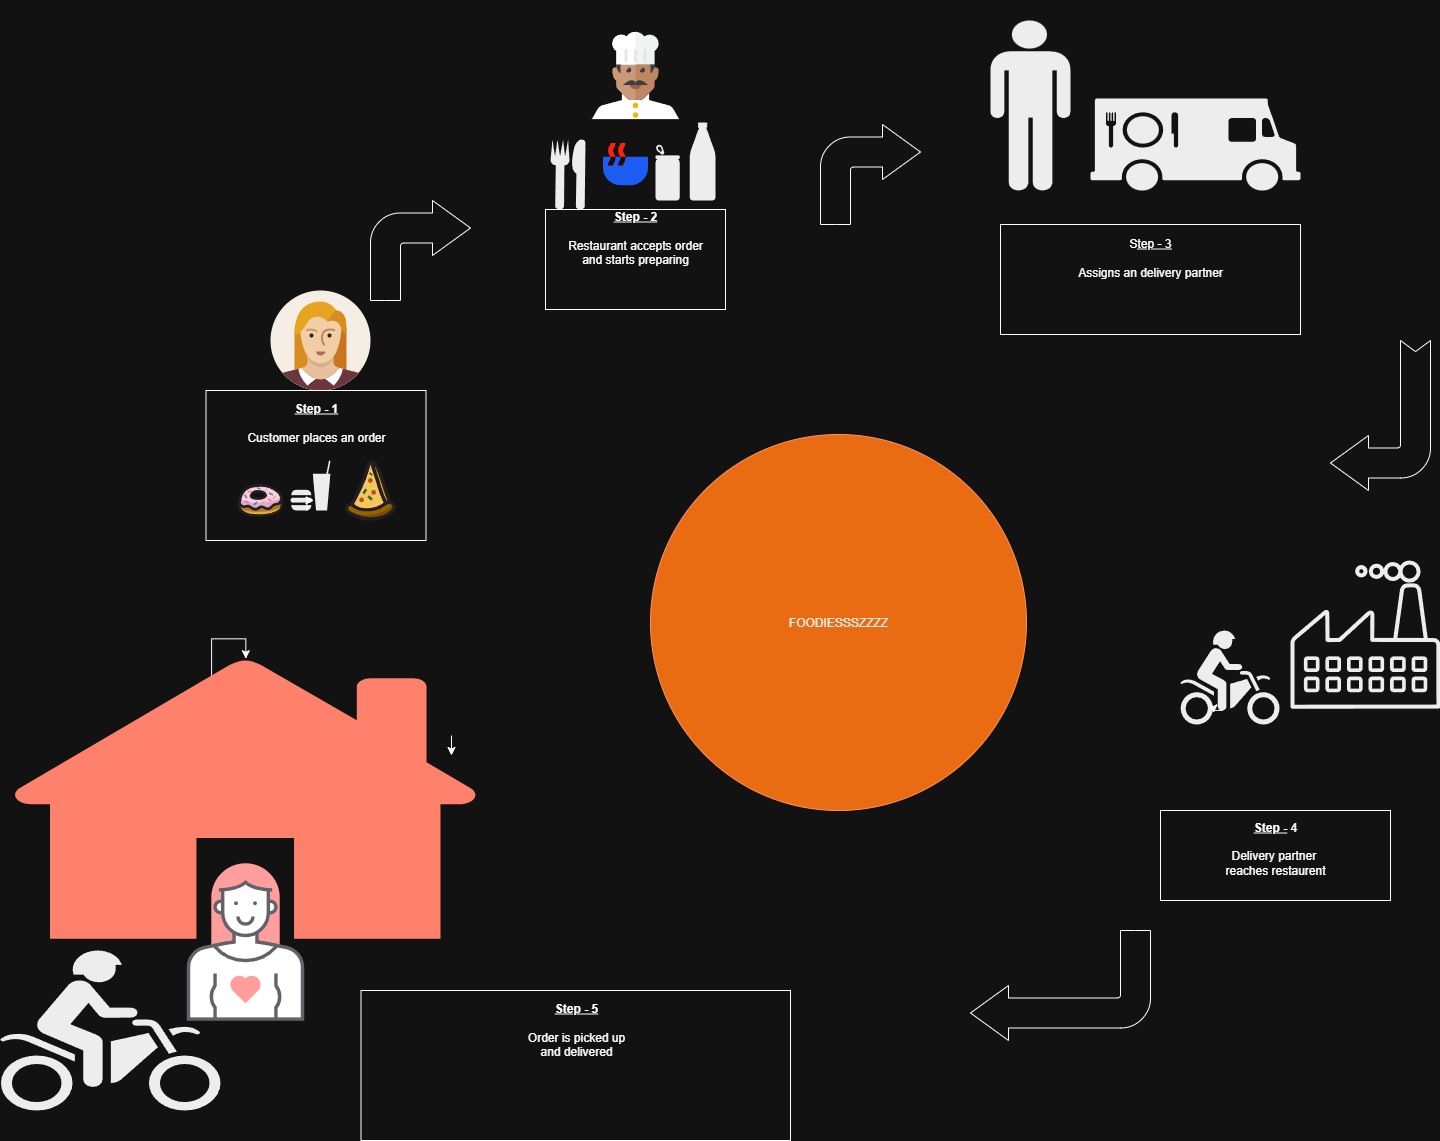

The diagram above was exported from draw.io. Its source (the exported page's mxGraphModel, read from the mxfile embedded in the PNG):
<mxGraphModel dx="3166" dy="2349" grid="1" gridSize="10" guides="1" tooltips="1" connect="1" arrows="1" fold="1" page="1" pageScale="1" pageWidth="850" pageHeight="1100" math="0" shadow="0">
  <root>
    <mxCell id="0" />
    <mxCell id="1" parent="0" />
    <mxCell id="6vqo1klmmoBEmlRy_uAJ-11" value="" style="shape=mxgraph.signs.sports.dirt_bike;html=1;pointerEvents=1;fillColor=#000000;strokeColor=none;verticalLabelPosition=bottom;verticalAlign=top;align=center;" parent="1" vertex="1">
      <mxGeometry x="920" y="490" width="99" height="94" as="geometry" />
    </mxCell>
    <mxCell id="6vqo1klmmoBEmlRy_uAJ-13" style="edgeStyle=orthogonalEdgeStyle;rounded=0;orthogonalLoop=1;jettySize=auto;html=1;exitX=0.42;exitY=0.85;exitDx=0;exitDy=0;exitPerimeter=0;entryX=0.335;entryY=0.877;entryDx=0;entryDy=0;entryPerimeter=0;" parent="1" source="6vqo1klmmoBEmlRy_uAJ-11" target="6vqo1klmmoBEmlRy_uAJ-11" edge="1">
      <mxGeometry relative="1" as="geometry" />
    </mxCell>
    <mxCell id="6vqo1klmmoBEmlRy_uAJ-25" value="" style="shape=image;html=1;verticalAlign=top;verticalLabelPosition=bottom;labelBackgroundColor=#ffffff;imageAspect=0;aspect=fixed;image=https://icons.diagrams.net/icon-cache1/User_Pictures-2256/female1-521.svg" parent="1" vertex="1">
      <mxGeometry x="10" y="150" width="100" height="100" as="geometry" />
    </mxCell>
    <mxCell id="6vqo1klmmoBEmlRy_uAJ-29" value="&lt;u&gt;&lt;b&gt;Step - 1&lt;/b&gt;&lt;/u&gt;&lt;div&gt;&lt;br&gt;&lt;/div&gt;&lt;div&gt;Customer places an order&lt;/div&gt;&lt;div&gt;&lt;br&gt;&lt;/div&gt;&lt;div&gt;&lt;br&gt;&lt;/div&gt;&lt;div&gt;&lt;br&gt;&lt;/div&gt;&lt;div&gt;&lt;br&gt;&lt;/div&gt;&lt;div&gt;&lt;br&gt;&lt;/div&gt;&lt;div&gt;&lt;br&gt;&lt;/div&gt;" style="rounded=0;whiteSpace=wrap;html=1;" parent="1" vertex="1">
      <mxGeometry x="-54.5" y="250" width="220" height="150" as="geometry" />
    </mxCell>
    <mxCell id="6vqo1klmmoBEmlRy_uAJ-31" value="" style="shape=image;html=1;verticalAlign=top;verticalLabelPosition=bottom;labelBackgroundColor=#ffffff;imageAspect=0;aspect=fixed;image=https://icons.diagrams.net/icon-cache1/Cartoon_snack-2182/donut-849.svg" parent="1" vertex="1">
      <mxGeometry x="-30" y="330" width="60" height="60" as="geometry" />
    </mxCell>
    <mxCell id="6vqo1klmmoBEmlRy_uAJ-32" value="" style="shape=mxgraph.signs.food.fast_food;html=1;pointerEvents=1;fillColor=#000000;strokeColor=none;verticalLabelPosition=bottom;verticalAlign=top;align=center;" parent="1" vertex="1">
      <mxGeometry x="30" y="320" width="40" height="50" as="geometry" />
    </mxCell>
    <mxCell id="6vqo1klmmoBEmlRy_uAJ-88" style="edgeStyle=orthogonalEdgeStyle;rounded=0;orthogonalLoop=1;jettySize=auto;html=1;" parent="1" edge="1">
      <mxGeometry relative="1" as="geometry">
        <mxPoint x="191" y="615" as="targetPoint" />
        <mxPoint x="191" y="595" as="sourcePoint" />
      </mxGeometry>
    </mxCell>
    <mxCell id="6vqo1klmmoBEmlRy_uAJ-91" value="" style="edgeStyle=orthogonalEdgeStyle;rounded=0;orthogonalLoop=1;jettySize=auto;html=1;" parent="1" target="6vqo1klmmoBEmlRy_uAJ-90" edge="1">
      <mxGeometry relative="1" as="geometry">
        <mxPoint x="-70" y="605" as="sourcePoint" />
      </mxGeometry>
    </mxCell>
    <mxCell id="6vqo1klmmoBEmlRy_uAJ-41" value="" style="shape=image;html=1;verticalAlign=top;verticalLabelPosition=bottom;labelBackgroundColor=#ffffff;imageAspect=0;aspect=fixed;image=https://icons.diagrams.net/icon-cache1/Sans_-_Abstract-2215/Food-864.svg" parent="1" vertex="1">
      <mxGeometry x="340" width="50" height="50" as="geometry" />
    </mxCell>
    <mxCell id="6vqo1klmmoBEmlRy_uAJ-42" value="" style="shape=mxgraph.signs.food.restaurant_1;html=1;pointerEvents=1;fillColor=#000000;strokeColor=none;verticalLabelPosition=bottom;verticalAlign=top;align=center;" parent="1" vertex="1">
      <mxGeometry x="290" y="-1" width="35" height="70" as="geometry" />
    </mxCell>
    <mxCell id="6vqo1klmmoBEmlRy_uAJ-43" value="" style="shape=mxgraph.signs.food.cans_and_bottles;html=1;pointerEvents=1;fillColor=#000000;strokeColor=none;verticalLabelPosition=bottom;verticalAlign=top;align=center;" parent="1" vertex="1">
      <mxGeometry x="395" y="-18" width="60" height="78" as="geometry" />
    </mxCell>
    <mxCell id="6vqo1klmmoBEmlRy_uAJ-47" value="" style="shape=image;html=1;verticalAlign=top;verticalLabelPosition=bottom;labelBackgroundColor=#ffffff;imageAspect=0;aspect=fixed;image=https://icons.diagrams.net/icon-cache1/Kameleon_Free_Pack-2373/Chef-2-856.svg" parent="1" vertex="1">
      <mxGeometry x="300" y="-140" width="150" height="150" as="geometry" />
    </mxCell>
    <mxCell id="6vqo1klmmoBEmlRy_uAJ-48" value="&lt;b&gt;&lt;u&gt;Step - 2&lt;/u&gt;&lt;/b&gt;&lt;div&gt;&lt;br&gt;&lt;/div&gt;&lt;div&gt;Restaurant accepts order&lt;/div&gt;&lt;div&gt;and starts preparing&lt;/div&gt;&lt;div&gt;&lt;br&gt;&lt;/div&gt;&lt;div&gt;&lt;br&gt;&lt;/div&gt;&lt;div&gt;&lt;br&gt;&lt;/div&gt;" style="rounded=0;whiteSpace=wrap;html=1;" parent="1" vertex="1">
      <mxGeometry x="285" y="69" width="180" height="100" as="geometry" />
    </mxCell>
    <mxCell id="6vqo1klmmoBEmlRy_uAJ-51" value="" style="shape=mxgraph.signs.people.man_1;html=1;pointerEvents=1;fillColor=#000000;strokeColor=none;verticalLabelPosition=bottom;verticalAlign=top;align=center;" parent="1" vertex="1">
      <mxGeometry x="730" y="-120" width="80" height="170" as="geometry" />
    </mxCell>
    <mxCell id="6vqo1klmmoBEmlRy_uAJ-52" value="" style="shape=mxgraph.signs.food.food_truck;html=1;pointerEvents=1;fillColor=#000000;strokeColor=none;verticalLabelPosition=bottom;verticalAlign=top;align=center;" parent="1" vertex="1">
      <mxGeometry x="830" y="-42" width="210" height="92" as="geometry" />
    </mxCell>
    <mxCell id="6vqo1klmmoBEmlRy_uAJ-53" value="S&lt;u&gt;tep - 3&lt;/u&gt;&lt;div&gt;&lt;br&gt;&lt;/div&gt;&lt;div&gt;Assigns an delivery partner&lt;/div&gt;&lt;div&gt;&lt;br&gt;&lt;div&gt;&lt;br&gt;&lt;/div&gt;&lt;div&gt;&lt;br&gt;&lt;/div&gt;&lt;/div&gt;" style="rounded=0;whiteSpace=wrap;html=1;" parent="1" vertex="1">
      <mxGeometry x="740" y="84" width="300" height="110" as="geometry" />
    </mxCell>
    <mxCell id="6vqo1klmmoBEmlRy_uAJ-54" style="edgeStyle=orthogonalEdgeStyle;rounded=0;orthogonalLoop=1;jettySize=auto;html=1;exitX=0.41;exitY=1;exitDx=0;exitDy=0;exitPerimeter=0;entryX=0.588;entryY=0.796;entryDx=0;entryDy=0;entryPerimeter=0;" parent="1" source="6vqo1klmmoBEmlRy_uAJ-32" target="6vqo1klmmoBEmlRy_uAJ-32" edge="1">
      <mxGeometry relative="1" as="geometry">
        <Array as="points">
          <mxPoint x="54" y="360" />
        </Array>
      </mxGeometry>
    </mxCell>
    <mxCell id="6vqo1klmmoBEmlRy_uAJ-57" value="" style="shape=image;html=1;verticalAlign=top;verticalLabelPosition=bottom;labelBackgroundColor=#ffffff;imageAspect=0;aspect=fixed;image=https://icons.diagrams.net/icon-cache1/Cartoon_snack-2182/pizza-843.svg" parent="1" vertex="1">
      <mxGeometry x="70" y="310" width="80" height="80" as="geometry" />
    </mxCell>
    <mxCell id="6vqo1klmmoBEmlRy_uAJ-62" value="" style="sketch=0;verticalLabelPosition=bottom;sketch=0;aspect=fixed;html=1;verticalAlign=top;strokeColor=none;fillColor=#000000;align=center;outlineConnect=0;pointerEvents=1;shape=mxgraph.citrix2.factory;" parent="1" vertex="1">
      <mxGeometry x="1030" y="420" width="150" height="148.25" as="geometry" />
    </mxCell>
    <mxCell id="6vqo1klmmoBEmlRy_uAJ-71" value="&lt;br&gt;&lt;div&gt;&lt;div&gt;&lt;br&gt;&lt;/div&gt;&lt;div&gt;&lt;br&gt;&lt;/div&gt;&lt;div&gt;&lt;br&gt;&lt;/div&gt;&lt;div&gt;&lt;br&gt;&lt;/div&gt;&lt;div&gt;&lt;b&gt;&lt;u&gt;Step -&lt;/u&gt;&lt;/b&gt;&amp;nbsp;4&lt;/div&gt;&lt;div&gt;&lt;br&gt;&lt;/div&gt;&lt;div&gt;Delivery partner&amp;nbsp;&lt;/div&gt;&lt;div&gt;reaches restaurent&lt;/div&gt;&lt;div&gt;&lt;br&gt;&lt;/div&gt;&lt;div&gt;&lt;br&gt;&lt;/div&gt;&lt;div&gt;&lt;br&gt;&lt;/div&gt;&lt;div&gt;&lt;br&gt;&lt;/div&gt;&lt;div&gt;&lt;br&gt;&lt;/div&gt;&lt;div&gt;&lt;br&gt;&lt;/div&gt;&lt;/div&gt;" style="rounded=0;whiteSpace=wrap;html=1;" parent="1" vertex="1">
      <mxGeometry x="900" y="670" width="230" height="90" as="geometry" />
    </mxCell>
    <mxCell id="6vqo1klmmoBEmlRy_uAJ-82" value="" style="html=1;shadow=0;dashed=0;align=center;verticalAlign=middle;shape=mxgraph.arrows2.bendArrow;dy=15;dx=38;notch=0;arrowHead=55;rounded=1;" parent="1" vertex="1">
      <mxGeometry x="110" y="60" width="100" height="100" as="geometry" />
    </mxCell>
    <mxCell id="6vqo1klmmoBEmlRy_uAJ-85" value="" style="html=1;shadow=0;dashed=0;align=center;verticalAlign=middle;shape=mxgraph.arrows2.bendArrow;dy=15;dx=38;notch=0;arrowHead=55;rounded=1;" parent="1" vertex="1">
      <mxGeometry x="560" y="-16" width="100" height="100" as="geometry" />
    </mxCell>
    <mxCell id="6vqo1klmmoBEmlRy_uAJ-86" value="" style="html=1;shadow=0;dashed=0;align=center;verticalAlign=middle;shape=mxgraph.arrows2.bendArrow;dy=15;dx=38;notch=0;arrowHead=55;rounded=1;rotation=-180;" parent="1" vertex="1">
      <mxGeometry x="710" y="790" width="180" height="110" as="geometry" />
    </mxCell>
    <mxCell id="6vqo1klmmoBEmlRy_uAJ-87" value="" style="html=1;shadow=0;dashed=0;align=center;verticalAlign=middle;shape=mxgraph.arrows2.bendArrow;dy=15;dx=38;notch=11.09;arrowHead=55;rounded=1;rotation=-180;" parent="1" vertex="1">
      <mxGeometry x="1070" y="200" width="100" height="150" as="geometry" />
    </mxCell>
    <mxCell id="6vqo1klmmoBEmlRy_uAJ-90" value="" style="sketch=0;pointerEvents=1;shadow=0;dashed=0;html=1;strokeColor=none;labelPosition=center;verticalLabelPosition=bottom;verticalAlign=top;outlineConnect=0;align=center;shape=mxgraph.office.concepts.home;fillColor=#DA4026;" parent="1" vertex="1">
      <mxGeometry x="-250" y="518.25" width="470.5" height="280" as="geometry" />
    </mxCell>
    <mxCell id="6vqo1klmmoBEmlRy_uAJ-92" value="" style="shape=mxgraph.signs.sports.dirt_bike;html=1;pointerEvents=1;fillColor=#000000;strokeColor=none;verticalLabelPosition=bottom;verticalAlign=top;align=center;rotation=0;" parent="1" vertex="1">
      <mxGeometry x="-260" y="810" width="220" height="160" as="geometry" />
    </mxCell>
    <mxCell id="6vqo1klmmoBEmlRy_uAJ-93" value="" style="shape=image;html=1;verticalAlign=top;verticalLabelPosition=bottom;labelBackgroundColor=#ffffff;imageAspect=0;aspect=fixed;image=https://icons.diagrams.net/icon-cache1/Female_Styles-2287/woman-heart-1088.svg" parent="1" vertex="1">
      <mxGeometry x="-110" y="700" width="190" height="190" as="geometry" />
    </mxCell>
    <mxCell id="6vqo1klmmoBEmlRy_uAJ-96" value="&lt;b&gt;&lt;u&gt;Step - 5&lt;/u&gt;&lt;/b&gt;&lt;div&gt;&lt;br&gt;&lt;/div&gt;&lt;div&gt;Order is picked up&lt;/div&gt;&lt;div&gt;and delivered&lt;/div&gt;&lt;div&gt;&lt;br&gt;&lt;/div&gt;&lt;div&gt;&lt;br&gt;&lt;/div&gt;&lt;div&gt;&lt;br&gt;&lt;/div&gt;&lt;div&gt;&lt;br&gt;&lt;/div&gt;&lt;div&gt;&lt;br&gt;&lt;/div&gt;" style="rounded=0;whiteSpace=wrap;html=1;" parent="1" vertex="1">
      <mxGeometry x="100.5" y="850" width="429.5" height="150" as="geometry" />
    </mxCell>
    <mxCell id="6vqo1klmmoBEmlRy_uAJ-98" value="FOODIESSSZZZZ" style="ellipse;whiteSpace=wrap;html=1;aspect=fixed;fillColor=#fa6800;strokeColor=#C73500;fontColor=#000000;" parent="1" vertex="1">
      <mxGeometry x="390" y="294" width="376" height="376" as="geometry" />
    </mxCell>
  </root>
</mxGraphModel>